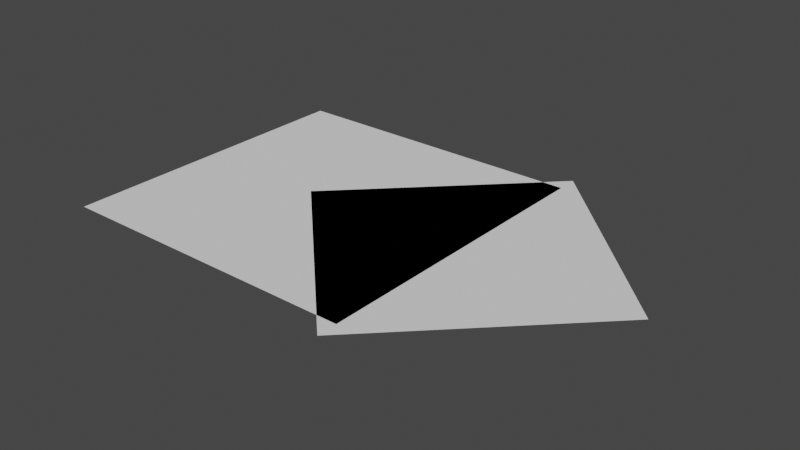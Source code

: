 # Source: PafEnd.blend  (saved by Blender 2.93.21; exported with 4.5.12 LTS)
import bpy
from mathutils import Matrix  # noqa: F401  (used for matrix-valued properties, if any)

bpy.ops.wm.read_factory_settings(use_empty=True)
scene = bpy.context.scene
scene.name = 'Scene'

# ---- collections
col_collection = bpy.data.collections.new('Collection'); scene.collection.children.link(col_collection)

# ---- world
world_world = bpy.data.worlds.new('World'); scene.world = world_world
world_world.use_nodes = True; world_world.node_tree.nodes.clear()
_N = world_world.node_tree.nodes; _L = world_world.node_tree.links
n0 = _N.new('ShaderNodeOutputWorld'); n0.name = 'World Output'; n0.location = (300, 300)
n1 = _N.new('ShaderNodeBackground'); n1.name = 'Background'; n1.location = (10, 300)
n1.inputs[0].default_value = (0.05088, 0.05088, 0.05088, 1.0)
_L.new(n1.outputs[0], n0.inputs[0])
n0.is_active_output = True
world_world.color = (0.05088, 0.05088, 0.05088)
world_world.use_sun_shadow = False
world_world.sun_shadow_jitter_overblur = 0.0

# ---- meshes
me_plane = bpy.data.meshes.new('Plane')
me_plane.from_pydata([(-1.0, -1.0, 0.0), (1.0, -1.0, 0.0), (-1.0, 1.0, 0.0), (1.0, 1.0, 0.0)], [], [(0, 1, 3, 2)])
_uv = me_plane.uv_layers.new(name='UVMap')
_uv.uv.foreach_set('vector', [0.0, 0.0, 1.0, 0.0, 1.0, 1.0, 0.0, 1.0])
me_plane.use_remesh_fix_poles = True
me_plane.use_remesh_preserve_attributes = False
me_plane.update()
me_plane_001 = bpy.data.meshes.new('Plane.001')
me_plane_001.from_pydata([(-1.0, -1.0, 0.0), (1.0, -1.0, 0.0), (-1.0, 1.0, 0.0), (1.0, 1.0, 0.0)], [], [(0, 1, 3, 2)])
_uv = me_plane_001.uv_layers.new(name='UVMap')
_uv.uv.foreach_set('vector', [0.0, 0.0, 1.0, 0.0, 1.0, 1.0, 0.0, 1.0])
me_plane_001.use_remesh_fix_poles = True
me_plane_001.use_remesh_preserve_attributes = False
me_plane_001.update()

# ---- objects
ob_body = bpy.data.objects.new('Body', me_plane)
ob_head = bpy.data.objects.new('Head', me_plane_001)

# ---- transforms, parenting, visibility, modifiers, constraints
ob_body.location = (-0.25, 0.0, 0.0)
ob_body.scale = (0.25, 0.25, 1.0)
ob_head.location = (0.0, 0.0, 0.0)
ob_head.rotation_euler = (0.0, 0.0, 0.7854)
ob_head.scale = (0.2, 0.2, 1.0)

# ---- collection membership
col_collection.objects.link(ob_body)
col_collection.objects.link(ob_head)

# ---- scene / render settings (as saved in the file)
scene.frame_start = 1; scene.frame_end = 250; scene.frame_set(1)
scene.render.engine = 'BLENDER_EEVEE_NEXT'
scene.cycles.use_denoising = False
scene.cycles.samples = 128
scene.cycles.sampling_pattern = 'TABULATED_SOBOL'
scene.cycles.use_adaptive_sampling = False
scene.cycles.use_light_tree = False
scene.view_settings.view_transform = 'Filmic'
bpy.context.view_layer.update()

# ---- added for rendering (the .blend has no active camera and no usable light): camera, sun
cam_auto = bpy.data.cameras.new('AutoCamera')
cam_auto.lens = 50.0
cam_auto.sensor_width = 36.0
cam_auto.clip_end = 1000.0
ob_auto_camera = bpy.data.objects.new('AutoCamera', cam_auto)
scene.collection.objects.link(ob_auto_camera)
ob_auto_camera.location = (0.785038, -1.07234, 0.714894)
ob_auto_camera.rotation_euler = (1.09748, -7.21219e-08, 0.694738)
scene.camera = ob_auto_camera
light_auto_sun = bpy.data.lights.new('AutoSun', 'SUN')
light_auto_sun.energy = 3.0
light_auto_sun.angle = 0.0523599
ob_auto_sun = bpy.data.objects.new('AutoSun', light_auto_sun)
scene.collection.objects.link(ob_auto_sun)
ob_auto_sun.rotation_euler = (0.872665, 0.174533, 0.523599)
bpy.context.view_layer.update()

